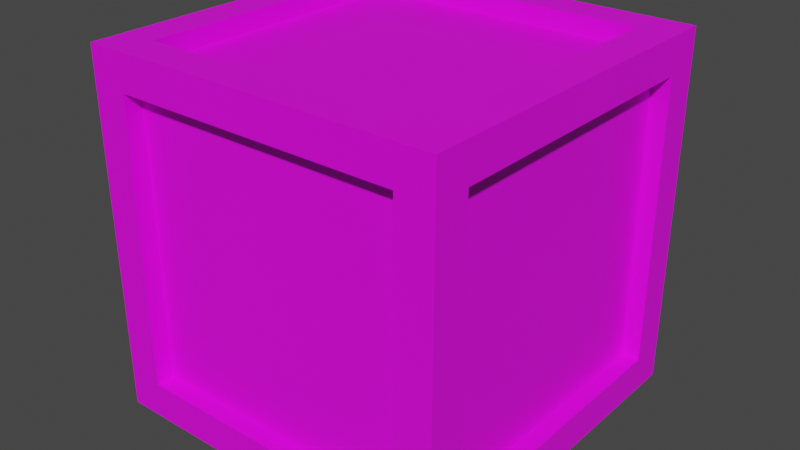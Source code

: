 # Source: WoodenCrate.blend  (saved by Blender 3.6.13; exported with 4.5.12 LTS)
import bpy
from mathutils import Matrix  # noqa: F401  (used for matrix-valued properties, if any)

bpy.ops.wm.read_factory_settings(use_empty=True)
scene = bpy.context.scene
scene.name = 'Scene'

# ---- collections
col_collection = bpy.data.collections.new('Collection'); scene.collection.children.link(col_collection)

# ---- images (referenced by path relative to the original .blend; pixels are not part of the script)
import os
ASSET_DIR = os.environ.get("B2B_ASSET_DIR", "")  # directory of the original .blend (textures are referenced by path, not embedded)
HERE = os.path.dirname(os.path.abspath(__file__))  # packed textures are extracted next to this script under _unpacked/

def load_image(name, relpath, width, height, colorspace="sRGB"):
    """Load a texture the original file referenced (path relative to the .blend, or extracted next to this script)."""
    p = next((c for c in (os.path.join(HERE, relpath), os.path.join(ASSET_DIR, relpath)) if relpath and os.path.exists(c)), "")
    if p:
        img = bpy.data.images.load(p, check_existing=True)
        img.name = name
    else:  # same state as the original file: an image datablock whose file is absent (Cycles renders it pink)
        img = bpy.data.images.new(name, width, height)
        img.source = "FILE"
        img.filepath = "//" + (relpath or name)
    img.colorspace_settings.name = colorspace
    return img
img_woodencrate_png = load_image('WoodenCrate.png', 'WoodenCrate.png', 1024, 1024, 'sRGB')

# ---- materials (node trees are filled in below, after node groups)
mat_material = bpy.data.materials.new('Material')
mat_material.alpha_threshold = 0.0
mat_material.roughness = 0.5
mat_material.line_color = (0.0, 0.0, 0.0, 1.0)

# ---- material node trees
mat_material.use_nodes = True; mat_material.node_tree.nodes.clear()
_N = mat_material.node_tree.nodes; _L = mat_material.node_tree.links
n0 = _N.new('ShaderNodeOutputMaterial'); n0.name = 'Material Output'; n0.location = (300, 300)
n1 = _N.new('ShaderNodeBsdfPrincipled'); n1.name = 'Principled BSDF'; n1.location = (10, 300)
n1.distribution = 'GGX'
n1.subsurface_method = 'RANDOM_WALK_SKIN'
n1.inputs[3].default_value = 1.45
n1.inputs[27].default_value = (0.0, 0.0, 0.0, 1.0)
n1.inputs[28].default_value = 1.0
n2 = _N.new('ShaderNodeTexImage'); n2.name = 'Image Texture'; n2.location = (-412, 146)
n2.image = img_woodencrate_png
_L.new(n1.outputs[0], n0.inputs[0])
_L.new(n2.outputs[0], n1.inputs[0])
n0.is_active_output = True

# ---- world
world_world = bpy.data.worlds.new('World'); scene.world = world_world
world_world.use_nodes = True; world_world.node_tree.nodes.clear()
_N = world_world.node_tree.nodes; _L = world_world.node_tree.links
n0 = _N.new('ShaderNodeOutputWorld'); n0.name = 'World Output'; n0.location = (300, 300)
n1 = _N.new('ShaderNodeBackground'); n1.name = 'Background'; n1.location = (10, 300)
n1.inputs[0].default_value = (0.05088, 0.05088, 0.05088, 1.0)
_L.new(n1.outputs[0], n0.inputs[0])
n0.is_active_output = True
world_world.color = (0.05088, 0.05088, 0.05088)
world_world.use_sun_shadow = False
world_world.sun_shadow_jitter_overblur = 0.0

# ---- meshes
me_cube_001 = bpy.data.meshes.new('Cube.001')
me_cube_001.from_pydata([(-0.8, -1.0, -0.8), (-0.8, -1.0, 0.8), (-0.8, 1.0, -0.8), (-0.8, 1.0, 0.8), (0.8, -1.0, -0.8), (0.8, -1.0, 0.8), (1.0, 0.8, -0.8), (1.0, 0.8, 0.8), (-1.0, -0.8, -0.8), (-1.0, -0.8, 0.8), (1.0, -0.8, 0.8), (1.0, -0.8, -0.8), (0.8, 1.0, 0.8), (0.8, 1.0, -0.8), (0.8, -0.8, -1.0), (0.8, -0.8, 1.0), (-1.0, 0.8, 0.8), (-1.0, 0.8, -0.8), (0.8, 0.8, -1.0), (0.8, 0.8, 1.0), (-0.8, 0.8, -1.0), (-0.8, -0.8, -1.0), (-0.8, -0.8, 1.0), (-0.8, 0.8, 1.0), (-1.0, -1.0, 1.0), (-1.0, 1.0, 1.0), (1.0, 1.0, 1.0), (1.0, -1.0, 1.0), (-1.0, 1.0, -1.0), (-1.0, -1.0, -1.0), (1.0, 1.0, -1.0), (1.0, -1.0, -1.0), (-0.8, 1.0, 0.8), (-0.8, 1.0, -0.8), (0.8, 1.0, -0.8), (0.8, 1.0, 0.8), (-1.0, 0.8, -0.8), (-1.0, -0.8, -0.8), (-1.0, -0.8, 0.8), (-1.0, 0.8, 0.8), (-0.8, 1.0, 0.8), (-0.8, 1.0, -0.8), (0.8, 1.0, -0.8), (0.8, 1.0, 0.8), (-0.8, 0.9, 0.8), (-0.8, 0.9, -0.8), (0.8, 0.9, -0.8), (0.8, 0.9, 0.8), (-0.9, 0.8, -0.8), (-0.9, -0.8, -0.8), (-0.9, -0.8, 0.8), (-0.9, 0.8, 0.8), (-0.8, -0.9, -0.8), (-0.8, -0.9, 0.8), (0.8, -0.9, 0.8), (0.8, -0.9, -0.8), (0.9, 0.8, 0.8), (0.9, 0.8, -0.8), (0.9, -0.8, -0.8), (0.9, -0.8, 0.8), (-0.8, -0.8, 1.0), (-0.8, 0.8, 1.0), (0.8, 0.8, 1.0), (0.8, -0.8, 1.0), (-0.8, -0.8, 1.0), (-0.8, 0.8, 1.0), (0.8, 0.8, 1.0), (0.8, -0.8, 1.0), (-0.8, -0.8, 1.0), (-0.8, 0.8, 1.0), (0.8, 0.8, 1.0), (0.8, -0.8, 1.0), (-0.8, -0.8, 0.9), (-0.8, 0.8, 0.9), (0.8, 0.8, 0.9), (0.8, -0.8, 0.9), (-0.8, 0.8, -0.9), (-0.8, -0.8, -0.9), (0.8, 0.8, -0.9), (0.8, -0.8, -0.9)], [], [(13, 2, 33, 34), (12, 13, 34, 35), (10, 11, 58, 59), (0, 4, 55, 52), (18, 14, 79, 78), (22, 15, 63, 60), (0, 1, 24, 29), (5, 4, 31, 27), (4, 0, 29, 31), (1, 5, 27, 24), (7, 6, 30, 26), (6, 11, 31, 30), (10, 7, 26, 27), (11, 10, 27, 31), (3, 2, 28, 25), (2, 13, 30, 28), (12, 3, 25, 26), (13, 12, 26, 30), (8, 17, 28, 29), (9, 8, 29, 24), (16, 9, 24, 25), (17, 16, 25, 28), (22, 23, 25, 24), (23, 19, 26, 25), (19, 15, 27, 26), (15, 22, 24, 27), (20, 21, 29, 28), (18, 20, 28, 30), (14, 18, 30, 31), (21, 14, 31, 29), (39, 36, 48, 51), (33, 32, 40, 41), (9, 16, 39, 38), (17, 8, 37, 36), (3, 12, 35, 32), (16, 17, 36, 39), (2, 3, 32, 33), (8, 9, 38, 37), (40, 43, 47, 44), (35, 34, 42, 43), (34, 33, 41, 42), (32, 35, 43, 40), (45, 44, 47, 46), (41, 40, 44, 45), (43, 42, 46, 47), (42, 41, 45, 46), (49, 50, 51, 48), (37, 38, 50, 49), (38, 39, 51, 50), (36, 37, 49, 48), (55, 54, 53, 52), (1, 0, 52, 53), (5, 1, 53, 54), (4, 5, 54, 55), (57, 56, 59, 58), (11, 6, 57, 58), (7, 10, 59, 56), (6, 7, 56, 57), (63, 62, 66, 67), (19, 23, 61, 62), (15, 19, 62, 63), (23, 22, 60, 61), (67, 66, 70, 71), (61, 60, 64, 65), (60, 63, 67, 64), (62, 61, 65, 66), (68, 71, 75, 72), (65, 64, 68, 69), (64, 67, 71, 68), (66, 65, 69, 70), (74, 73, 72, 75), (70, 69, 73, 74), (71, 70, 74, 75), (69, 68, 72, 73), (76, 78, 79, 77), (21, 20, 76, 77), (14, 21, 77, 79), (20, 18, 78, 76)])
_uv = me_cube_001.uv_layers.new(name='UVMap')
_uv.uv.foreach_set('vector', [0.7459, 1.126, 0.7459, 1.412, 0.7456, 1.412, 0.7456, 1.126, 0.6852, 1.412, 0.6852, 1.126, 0.6855, 1.126, 0.6855, 1.412, 0.8935, 0.3019, 0.8935, 0.02868, 0.9106, 0.02868, 0.9106, 0.3019, 0.5463, 0.2966, 0.5463, 0.02341, 0.5634, 0.02341, 0.5634, 0.2966, 0.06846, 0.05069, 0.06846, 0.3239, 0.05139, 0.3239, 0.05139, 0.05069, 0.7033, 1.412, 0.7033, 1.126, 0.7036, 1.126, 0.7036, 1.412, 0.1167, 0.6687, 0.1167, 0.9419, 0.1509, 0.9761, 0.1509, 0.6346, 0.1167, 0.9419, 0.1167, 0.6687, 0.1509, 0.6346, 0.1509, 0.9761, 0.1167, 0.6687, 0.1167, 0.9419, 0.1509, 0.9761, 0.1509, 0.6346, 0.1167, 0.9419, 0.1167, 0.6687, 0.1509, 0.6346, 0.1509, 0.9761, 0.1167, 0.9419, 0.1167, 0.6687, 0.1509, 0.6346, 0.1509, 0.9761, 0.1167, 0.6687, 0.1167, 0.9419, 0.1509, 0.9761, 0.1509, 0.6346, 0.1167, 0.9419, 0.1167, 0.6687, 0.1509, 0.6346, 0.1509, 0.9761, 0.1167, 0.6687, 0.1167, 0.9419, 0.1509, 0.9761, 0.1509, 0.6346, 0.1167, 0.9419, 0.1167, 0.6687, 0.1509, 0.6346, 0.1509, 0.9761, 0.1167, 0.9419, 0.1167, 0.6687, 0.1509, 0.6346, 0.1509, 0.9761, 0.1167, 0.9419, 0.1167, 0.6687, 0.1509, 0.6346, 0.1509, 0.9761, 0.1167, 0.6687, 0.1167, 0.9419, 0.1509, 0.9761, 0.1509, 0.6346, 0.1167, 0.9419, 0.1167, 0.6687, 0.1509, 0.6346, 0.1509, 0.9761, 0.1167, 0.9419, 0.1167, 0.6687, 0.1509, 0.6346, 0.1509, 0.9761, 0.1167, 0.9419, 0.1167, 0.6687, 0.1509, 0.6346, 0.1509, 0.9761, 0.1167, 0.6687, 0.1167, 0.9419, 0.1509, 0.9761, 0.1509, 0.6346, 0.1167, 0.9419, 0.1167, 0.6687, 0.1509, 0.6346, 0.1509, 0.9761, 0.1167, 0.9419, 0.1167, 0.6687, 0.1509, 0.6346, 0.1509, 0.9761, 0.1167, 0.9419, 0.1167, 0.6687, 0.1509, 0.6346, 0.1509, 0.9761, 0.1167, 0.9419, 0.1167, 0.6687, 0.1509, 0.6346, 0.1509, 0.9761, 0.1167, 0.6687, 0.1167, 0.9419, 0.1509, 0.9761, 0.1509, 0.6346, 0.1167, 0.6687, 0.1167, 0.9419, 0.1509, 0.9761, 0.1509, 0.6346, 0.1167, 0.9419, 0.1167, 0.6687, 0.1509, 0.6346, 0.1509, 0.9761, 0.1167, 0.9419, 0.1167, 0.6687, 0.1509, 0.6346, 0.1509, 0.9761, 0.2253, 0.3223, 0.2253, 0.04914, 0.2424, 0.04914, 0.2424, 0.3223, 0.684, 1.126, 0.684, 1.412, 0.6837, 1.412, 0.6837, 1.126, 0.7441, 1.412, 0.7441, 1.126, 0.7444, 1.126, 0.7444, 1.412, 0.7096, 1.126, 0.7096, 1.412, 0.7093, 1.412, 0.7093, 1.126, 0.7078, 1.412, 0.7078, 1.126, 0.7081, 1.126, 0.7081, 1.412, 0.6822, 1.412, 0.6822, 1.126, 0.6825, 1.126, 0.6825, 1.412, 0.681, 1.126, 0.681, 1.412, 0.6807, 1.412, 0.6807, 1.126, 0.6795, 1.126, 0.6795, 1.412, 0.6792, 1.412, 0.6792, 1.126, 0.2331, 0.6134, 0.2331, 0.3403, 0.2501, 0.3403, 0.2501, 0.6134, 0.6777, 1.412, 0.6777, 1.126, 0.678, 1.126, 0.678, 1.412, 0.7066, 1.126, 0.7066, 1.412, 0.7063, 1.412, 0.7063, 1.126, 0.7048, 1.412, 0.7048, 1.126, 0.7051, 1.126, 0.7051, 1.412, 0.645, 0.7063, 0.645, 0.9795, 0.3718, 0.9795, 0.3718, 0.7063, 0.2008, 0.04759, 0.2008, 0.3208, 0.1838, 0.3208, 0.1838, 0.04759, 0.9444, 0.2988, 0.9444, 0.02558, 0.9614, 0.02558, 0.9614, 0.2988, 0.5202, 0.02394, 0.5202, 0.2971, 0.5032, 0.2971, 0.5032, 0.02394, 0.9674, 0.9795, 0.6942, 0.9795, 0.6942, 0.7063, 0.9674, 0.7063, 0.6072, 0.02522, 0.6072, 0.2984, 0.5901, 0.2984, 0.5901, 0.02522, 0.4575, 0.2991, 0.4575, 0.02589, 0.4746, 0.02589, 0.4746, 0.2991, 0.6854, 0.02248, 0.6854, 0.2957, 0.6684, 0.2957, 0.6684, 0.02248, 0.645, 0.7063, 0.645, 0.9795, 0.3718, 0.9795, 0.3718, 0.7063, 0.1438, 0.3223, 0.1438, 0.04914, 0.1608, 0.04914, 0.1608, 0.3223, 0.2092, 0.3403, 0.2092, 0.6134, 0.1921, 0.6134, 0.1921, 0.3403, 0.6452, 0.02522, 0.6452, 0.2984, 0.6281, 0.2984, 0.6281, 0.02522, 0.9674, 0.7063, 0.9674, 0.9795, 0.6942, 0.9795, 0.6942, 0.7063, 0.7127, 0.3003, 0.7127, 0.02713, 0.7298, 0.02713, 0.7298, 0.3003, 0.2889, 0.3375, 0.2889, 0.6107, 0.2718, 0.6107, 0.2718, 0.3375, 0.1147, 0.04759, 0.1147, 0.3208, 0.09758, 0.3208, 0.09758, 0.04759, 0.7018, 1.412, 0.7018, 1.126, 0.7021, 1.126, 0.7021, 1.412, 0.7006, 1.126, 0.7006, 1.412, 0.7003, 1.412, 0.7003, 1.126, 0.6988, 1.412, 0.6988, 1.126, 0.6991, 1.126, 0.6991, 1.412, 0.6976, 1.126, 0.6976, 1.412, 0.6973, 1.412, 0.6973, 1.126, 0.6958, 1.412, 0.6958, 1.126, 0.6961, 1.126, 0.6961, 1.412, 0.6946, 1.126, 0.6946, 1.412, 0.6943, 1.412, 0.6943, 1.126, 0.6928, 1.412, 0.6928, 1.126, 0.6931, 1.126, 0.6931, 1.412, 0.6915, 1.126, 0.6915, 1.412, 0.6913, 1.412, 0.6913, 1.126, 0.7589, 0.3019, 0.7589, 0.02868, 0.776, 0.02868, 0.776, 0.3019, 0.69, 1.126, 0.69, 1.412, 0.6898, 1.412, 0.6898, 1.126, 0.6883, 1.412, 0.6883, 1.126, 0.6885, 1.126, 0.6885, 1.412, 0.687, 1.126, 0.687, 1.412, 0.6868, 1.412, 0.6868, 1.126, 0.6937, 0.6661, 0.6937, 0.3929, 0.9668, 0.3929, 0.9668, 0.6661, 0.4245, 0.03204, 0.4245, 0.3052, 0.4074, 0.3052, 0.4074, 0.03204, 0.7973, 0.3003, 0.7973, 0.02713, 0.8144, 0.02713, 0.8144, 0.3003, 0.381, 0.04294, 0.381, 0.3161, 0.3639, 0.3161, 0.3639, 0.04294, 0.6472, 0.3931, 0.6472, 0.6663, 0.374, 0.6663, 0.374, 0.3931, 0.3162, 0.3192, 0.3162, 0.04604, 0.3332, 0.04604, 0.3332, 0.3192, 0.8606, 0.03023, 0.8606, 0.3034, 0.8435, 0.3034, 0.8435, 0.03023, 0.27, 0.3177, 0.27, 0.04449, 0.287, 0.04449, 0.287, 0.3177])
me_cube_001.materials.append(mat_material)
me_cube_001.update()

# ---- objects
ob_cube = bpy.data.objects.new('Cube', me_cube_001)

# ---- transforms, parenting, visibility, modifiers, constraints
ob_cube.location = (0.0, 0.0, 0.0)

# ---- collection membership
col_collection.objects.link(ob_cube)

# ---- scene / render settings (as saved in the file)
scene.frame_start = 1; scene.frame_end = 250; scene.frame_set(1)
scene.render.engine = 'CYCLES'
scene.cycles.sampling_pattern = 'TABULATED_SOBOL'
scene.cycles.bake_type = 'AO'
scene.view_settings.view_transform = 'Filmic'
bpy.context.view_layer.update()

# ---- added for rendering (the .blend has no active camera and no usable light): camera, sun
cam_auto = bpy.data.cameras.new('AutoCamera')
cam_auto.lens = 50.0
cam_auto.sensor_width = 36.0
cam_auto.clip_end = 1000.0
ob_auto_camera = bpy.data.objects.new('AutoCamera', cam_auto)
scene.collection.objects.link(ob_auto_camera)
ob_auto_camera.location = (3.20507, -3.84609, 2.56406)
ob_auto_camera.rotation_euler = (1.09748, -7.21219e-08, 0.694738)
scene.camera = ob_auto_camera
light_auto_sun = bpy.data.lights.new('AutoSun', 'SUN')
light_auto_sun.energy = 3.0
light_auto_sun.angle = 0.0523599
ob_auto_sun = bpy.data.objects.new('AutoSun', light_auto_sun)
scene.collection.objects.link(ob_auto_sun)
ob_auto_sun.rotation_euler = (0.872665, 0.174533, 0.523599)
bpy.context.view_layer.update()
